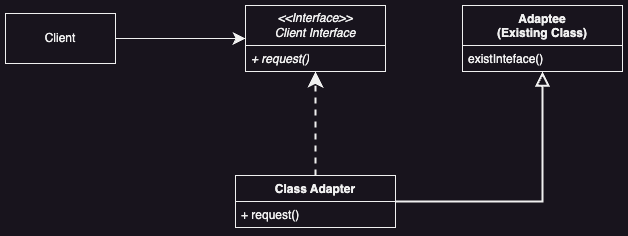

The diagram above was exported from draw.io. Its source (the exported page's mxGraphModel, read from the mxfile embedded in the PNG):
<mxGraphModel dx="1026" dy="772" grid="1" gridSize="10" guides="1" tooltips="1" connect="1" arrows="1" fold="1" page="1" pageScale="1" pageWidth="827" pageHeight="1169" math="0" shadow="0">
  <root>
    <mxCell id="WIyWlLk6GJQsqaUBKTNV-0" />
    <mxCell id="WIyWlLk6GJQsqaUBKTNV-1" parent="WIyWlLk6GJQsqaUBKTNV-0" />
    <mxCell id="edcmNfHRd6bMcasstbnF-0" value="&lt;i&gt;&amp;lt;&amp;lt;Interface&amp;gt;&amp;gt;&lt;/i&gt;&lt;div&gt;&lt;i&gt;Client Interface&lt;/i&gt;&lt;/div&gt;" style="swimlane;fontStyle=0;childLayout=stackLayout;horizontal=1;startSize=40;fillColor=none;horizontalStack=0;resizeParent=1;resizeParentMax=0;resizeLast=0;collapsible=1;marginBottom=0;whiteSpace=wrap;html=1;" vertex="1" parent="WIyWlLk6GJQsqaUBKTNV-1">
      <mxGeometry x="450" y="80" width="140" height="66" as="geometry" />
    </mxCell>
    <mxCell id="edcmNfHRd6bMcasstbnF-3" value="+ request()" style="text;strokeColor=none;fillColor=none;align=left;verticalAlign=top;spacingLeft=4;spacingRight=4;overflow=hidden;rotatable=0;points=[[0,0.5],[1,0.5]];portConstraint=eastwest;whiteSpace=wrap;html=1;fontStyle=2" vertex="1" parent="edcmNfHRd6bMcasstbnF-0">
      <mxGeometry y="40" width="140" height="26" as="geometry" />
    </mxCell>
    <mxCell id="edcmNfHRd6bMcasstbnF-12" style="edgeStyle=orthogonalEdgeStyle;rounded=0;orthogonalLoop=1;jettySize=auto;html=1;entryX=0.5;entryY=1;entryDx=0;entryDy=0;dashed=1;strokeWidth=2;endSize=10;" edge="1" parent="WIyWlLk6GJQsqaUBKTNV-1" source="edcmNfHRd6bMcasstbnF-8" target="edcmNfHRd6bMcasstbnF-0">
      <mxGeometry relative="1" as="geometry" />
    </mxCell>
    <mxCell id="edcmNfHRd6bMcasstbnF-16" style="edgeStyle=orthogonalEdgeStyle;rounded=0;orthogonalLoop=1;jettySize=auto;html=1;entryX=0.5;entryY=1;entryDx=0;entryDy=0;strokeWidth=2;endSize=10;endArrow=block;endFill=0;" edge="1" parent="WIyWlLk6GJQsqaUBKTNV-1" source="edcmNfHRd6bMcasstbnF-8" target="edcmNfHRd6bMcasstbnF-13">
      <mxGeometry relative="1" as="geometry" />
    </mxCell>
    <mxCell id="edcmNfHRd6bMcasstbnF-8" value="Class Adapter" style="swimlane;fontStyle=1;align=center;verticalAlign=top;childLayout=stackLayout;horizontal=1;startSize=26;horizontalStack=0;resizeParent=1;resizeParentMax=0;resizeLast=0;collapsible=1;marginBottom=0;whiteSpace=wrap;html=1;" vertex="1" parent="WIyWlLk6GJQsqaUBKTNV-1">
      <mxGeometry x="440" y="250" width="160" height="52" as="geometry" />
    </mxCell>
    <mxCell id="edcmNfHRd6bMcasstbnF-11" value="+ request()" style="text;strokeColor=none;fillColor=none;align=left;verticalAlign=top;spacingLeft=4;spacingRight=4;overflow=hidden;rotatable=0;points=[[0,0.5],[1,0.5]];portConstraint=eastwest;whiteSpace=wrap;html=1;" vertex="1" parent="edcmNfHRd6bMcasstbnF-8">
      <mxGeometry y="26" width="160" height="26" as="geometry" />
    </mxCell>
    <mxCell id="edcmNfHRd6bMcasstbnF-13" value="Adaptee&lt;br&gt;(Existing Class)" style="swimlane;fontStyle=1;align=center;verticalAlign=top;childLayout=stackLayout;horizontal=1;startSize=40;horizontalStack=0;resizeParent=1;resizeParentMax=0;resizeLast=0;collapsible=1;marginBottom=0;whiteSpace=wrap;html=1;" vertex="1" parent="WIyWlLk6GJQsqaUBKTNV-1">
      <mxGeometry x="667" y="80" width="160" height="66" as="geometry" />
    </mxCell>
    <mxCell id="edcmNfHRd6bMcasstbnF-14" value="existInteface()" style="text;strokeColor=none;fillColor=none;align=left;verticalAlign=top;spacingLeft=4;spacingRight=4;overflow=hidden;rotatable=0;points=[[0,0.5],[1,0.5]];portConstraint=eastwest;whiteSpace=wrap;html=1;" vertex="1" parent="edcmNfHRd6bMcasstbnF-13">
      <mxGeometry y="40" width="160" height="26" as="geometry" />
    </mxCell>
    <mxCell id="edcmNfHRd6bMcasstbnF-18" style="edgeStyle=orthogonalEdgeStyle;rounded=0;orthogonalLoop=1;jettySize=auto;html=1;entryX=0;entryY=0.5;entryDx=0;entryDy=0;endSize=10;" edge="1" parent="WIyWlLk6GJQsqaUBKTNV-1" source="edcmNfHRd6bMcasstbnF-17" target="edcmNfHRd6bMcasstbnF-0">
      <mxGeometry relative="1" as="geometry" />
    </mxCell>
    <mxCell id="edcmNfHRd6bMcasstbnF-17" value="Client" style="html=1;whiteSpace=wrap;" vertex="1" parent="WIyWlLk6GJQsqaUBKTNV-1">
      <mxGeometry x="210" y="88" width="110" height="50" as="geometry" />
    </mxCell>
  </root>
</mxGraphModel>